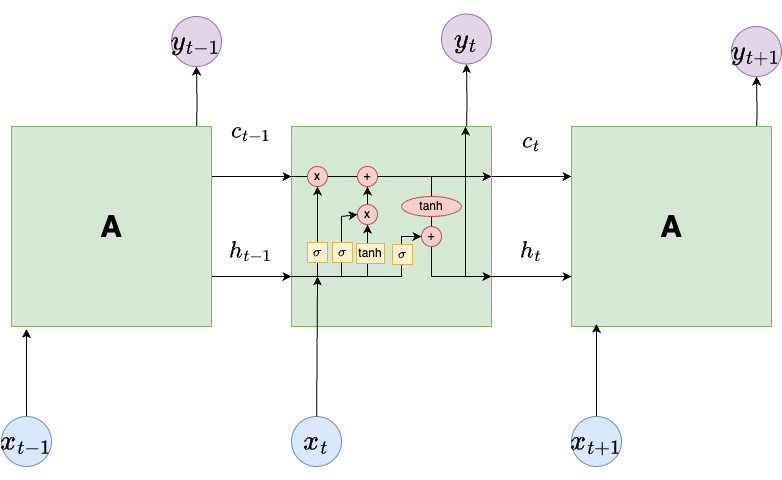

The diagram above was exported from draw.io. Its source (the exported page's mxGraphModel, read from the mxfile embedded in the PNG):
<mxGraphModel dx="1026" dy="694" grid="1" gridSize="10" guides="1" tooltips="1" connect="1" arrows="1" fold="1" page="1" pageScale="1" pageWidth="850" pageHeight="1100" math="1" shadow="0">
  <root>
    <mxCell id="0" />
    <mxCell id="1" parent="0" />
    <mxCell id="WC2cET2RbRP_Y8QbZhxS-2" value="" style="edgeStyle=orthogonalEdgeStyle;rounded=0;orthogonalLoop=1;jettySize=auto;html=1;" edge="1" parent="1" target="WC2cET2RbRP_Y8QbZhxS-4">
      <mxGeometry relative="1" as="geometry">
        <mxPoint x="225" y="172.5" as="sourcePoint" />
      </mxGeometry>
    </mxCell>
    <mxCell id="WC2cET2RbRP_Y8QbZhxS-27" style="edgeStyle=orthogonalEdgeStyle;rounded=0;orthogonalLoop=1;jettySize=auto;html=1;exitX=1;exitY=0.75;exitDx=0;exitDy=0;entryX=0;entryY=0.75;entryDx=0;entryDy=0;" edge="1" parent="1" source="WC2cET2RbRP_Y8QbZhxS-3" target="WC2cET2RbRP_Y8QbZhxS-9">
      <mxGeometry relative="1" as="geometry" />
    </mxCell>
    <mxCell id="WC2cET2RbRP_Y8QbZhxS-34" style="edgeStyle=orthogonalEdgeStyle;rounded=0;orthogonalLoop=1;jettySize=auto;html=1;exitX=1;exitY=0.25;exitDx=0;exitDy=0;entryX=0;entryY=0.25;entryDx=0;entryDy=0;" edge="1" parent="1" source="WC2cET2RbRP_Y8QbZhxS-3" target="WC2cET2RbRP_Y8QbZhxS-9">
      <mxGeometry relative="1" as="geometry" />
    </mxCell>
    <mxCell id="WC2cET2RbRP_Y8QbZhxS-3" value="A" style="whiteSpace=wrap;html=1;aspect=fixed;fillColor=#d5e8d4;strokeColor=#82b366;fontSize=30;fontStyle=1" vertex="1" parent="1">
      <mxGeometry x="40" y="160" width="200" height="200" as="geometry" />
    </mxCell>
    <mxCell id="WC2cET2RbRP_Y8QbZhxS-4" value="&lt;font style=&quot;font-size: 24px;&quot;&gt;$$y_{t-1}$$&lt;/font&gt;" style="ellipse;whiteSpace=wrap;html=1;aspect=fixed;fillColor=#e1d5e7;strokeColor=#9673a6;" vertex="1" parent="1">
      <mxGeometry x="200" y="50" width="50" height="50" as="geometry" />
    </mxCell>
    <mxCell id="WC2cET2RbRP_Y8QbZhxS-5" style="edgeStyle=orthogonalEdgeStyle;rounded=0;orthogonalLoop=1;jettySize=auto;html=1;exitX=0.5;exitY=0;exitDx=0;exitDy=0;entryX=0.5;entryY=1;entryDx=0;entryDy=0;" edge="1" parent="1" source="WC2cET2RbRP_Y8QbZhxS-6">
      <mxGeometry relative="1" as="geometry">
        <mxPoint x="55" y="362.5" as="targetPoint" />
      </mxGeometry>
    </mxCell>
    <mxCell id="WC2cET2RbRP_Y8QbZhxS-6" value="&lt;font style=&quot;font-size: 24px;&quot;&gt;$$x_{t-1}$$&lt;/font&gt;" style="ellipse;whiteSpace=wrap;html=1;aspect=fixed;fillColor=#dae8fc;strokeColor=#6c8ebf;" vertex="1" parent="1">
      <mxGeometry x="30" y="450" width="50" height="50" as="geometry" />
    </mxCell>
    <mxCell id="WC2cET2RbRP_Y8QbZhxS-8" style="edgeStyle=orthogonalEdgeStyle;rounded=0;orthogonalLoop=1;jettySize=auto;html=1;exitX=0.5;exitY=0;exitDx=0;exitDy=0;entryX=0.5;entryY=1;entryDx=0;entryDy=0;" edge="1" parent="1" target="WC2cET2RbRP_Y8QbZhxS-10">
      <mxGeometry relative="1" as="geometry">
        <mxPoint x="495" y="172.5" as="sourcePoint" />
      </mxGeometry>
    </mxCell>
    <mxCell id="WC2cET2RbRP_Y8QbZhxS-35" style="edgeStyle=orthogonalEdgeStyle;rounded=0;orthogonalLoop=1;jettySize=auto;html=1;exitX=1;exitY=0.25;exitDx=0;exitDy=0;entryX=0;entryY=0.25;entryDx=0;entryDy=0;" edge="1" parent="1" source="WC2cET2RbRP_Y8QbZhxS-9" target="WC2cET2RbRP_Y8QbZhxS-14">
      <mxGeometry relative="1" as="geometry" />
    </mxCell>
    <mxCell id="WC2cET2RbRP_Y8QbZhxS-9" value="" style="whiteSpace=wrap;html=1;aspect=fixed;fillColor=#d5e8d4;strokeColor=#82b366;fontSize=30;fontStyle=1" vertex="1" parent="1">
      <mxGeometry x="320" y="160" width="200" height="200" as="geometry" />
    </mxCell>
    <mxCell id="WC2cET2RbRP_Y8QbZhxS-10" value="&lt;font style=&quot;font-size: 24px;&quot;&gt;$$y_t$$&lt;/font&gt;" style="ellipse;whiteSpace=wrap;html=1;aspect=fixed;fillColor=#e1d5e7;strokeColor=#9673a6;" vertex="1" parent="1">
      <mxGeometry x="470" y="47.5" width="50" height="50" as="geometry" />
    </mxCell>
    <mxCell id="WC2cET2RbRP_Y8QbZhxS-12" value="&lt;font style=&quot;font-size: 24px;&quot;&gt;$$x_t$$&lt;/font&gt;" style="ellipse;whiteSpace=wrap;html=1;aspect=fixed;fillColor=#dae8fc;strokeColor=#6c8ebf;" vertex="1" parent="1">
      <mxGeometry x="320" y="450" width="50" height="50" as="geometry" />
    </mxCell>
    <mxCell id="WC2cET2RbRP_Y8QbZhxS-13" style="edgeStyle=orthogonalEdgeStyle;rounded=0;orthogonalLoop=1;jettySize=auto;html=1;exitX=0.5;exitY=0;exitDx=0;exitDy=0;entryX=0.5;entryY=1;entryDx=0;entryDy=0;" edge="1" parent="1" target="WC2cET2RbRP_Y8QbZhxS-15">
      <mxGeometry relative="1" as="geometry">
        <mxPoint x="785" y="177.5" as="sourcePoint" />
      </mxGeometry>
    </mxCell>
    <mxCell id="WC2cET2RbRP_Y8QbZhxS-14" value="A" style="whiteSpace=wrap;html=1;aspect=fixed;fillColor=#d5e8d4;strokeColor=#82b366;fontSize=30;fontStyle=1" vertex="1" parent="1">
      <mxGeometry x="600" y="160" width="200" height="200" as="geometry" />
    </mxCell>
    <mxCell id="WC2cET2RbRP_Y8QbZhxS-15" value="&lt;font style=&quot;font-size: 24px;&quot;&gt;$$y_{t+1}$$&lt;/font&gt;" style="ellipse;whiteSpace=wrap;html=1;aspect=fixed;fillColor=#e1d5e7;strokeColor=#9673a6;" vertex="1" parent="1">
      <mxGeometry x="760" y="60" width="50" height="50" as="geometry" />
    </mxCell>
    <mxCell id="WC2cET2RbRP_Y8QbZhxS-16" style="edgeStyle=orthogonalEdgeStyle;rounded=0;orthogonalLoop=1;jettySize=auto;html=1;exitX=0.5;exitY=0;exitDx=0;exitDy=0;entryX=0.5;entryY=1;entryDx=0;entryDy=0;" edge="1" parent="1" source="WC2cET2RbRP_Y8QbZhxS-17">
      <mxGeometry relative="1" as="geometry">
        <mxPoint x="625" y="357.5" as="targetPoint" />
      </mxGeometry>
    </mxCell>
    <mxCell id="WC2cET2RbRP_Y8QbZhxS-17" value="&lt;font style=&quot;font-size: 24px;&quot;&gt;$$x_{t+1}$$&lt;/font&gt;" style="ellipse;whiteSpace=wrap;html=1;aspect=fixed;fillColor=#dae8fc;strokeColor=#6c8ebf;" vertex="1" parent="1">
      <mxGeometry x="600" y="450" width="50" height="50" as="geometry" />
    </mxCell>
    <mxCell id="WC2cET2RbRP_Y8QbZhxS-29" style="edgeStyle=orthogonalEdgeStyle;rounded=0;orthogonalLoop=1;jettySize=auto;html=1;exitX=1;exitY=0.75;exitDx=0;exitDy=0;entryX=0;entryY=0.75;entryDx=0;entryDy=0;" edge="1" parent="1">
      <mxGeometry relative="1" as="geometry">
        <mxPoint x="520" y="310" as="sourcePoint" />
        <mxPoint x="600" y="310" as="targetPoint" />
      </mxGeometry>
    </mxCell>
    <mxCell id="WC2cET2RbRP_Y8QbZhxS-36" value="" style="endArrow=classic;html=1;rounded=0;entryX=1;entryY=0.25;entryDx=0;entryDy=0;" edge="1" parent="1" target="WC2cET2RbRP_Y8QbZhxS-9">
      <mxGeometry width="50" height="50" relative="1" as="geometry">
        <mxPoint x="320" y="210" as="sourcePoint" />
        <mxPoint x="370" y="160" as="targetPoint" />
      </mxGeometry>
    </mxCell>
    <mxCell id="WC2cET2RbRP_Y8QbZhxS-37" value="x" style="ellipse;whiteSpace=wrap;html=1;aspect=fixed;fillColor=#f8cecc;strokeColor=#b85450;" vertex="1" parent="1">
      <mxGeometry x="336" y="200" width="20" height="20" as="geometry" />
    </mxCell>
    <mxCell id="WC2cET2RbRP_Y8QbZhxS-38" value="+" style="ellipse;whiteSpace=wrap;html=1;aspect=fixed;fillColor=#f8cecc;strokeColor=#b85450;" vertex="1" parent="1">
      <mxGeometry x="386" y="200" width="20" height="20" as="geometry" />
    </mxCell>
    <mxCell id="WC2cET2RbRP_Y8QbZhxS-42" value="" style="curved=0;endArrow=classic;html=1;rounded=0;" edge="1" parent="1" source="WC2cET2RbRP_Y8QbZhxS-44">
      <mxGeometry width="50" height="50" relative="1" as="geometry">
        <mxPoint x="460" y="210" as="sourcePoint" />
        <mxPoint x="520" y="310" as="targetPoint" />
        <Array as="points">
          <mxPoint x="460" y="310" />
        </Array>
      </mxGeometry>
    </mxCell>
    <mxCell id="WC2cET2RbRP_Y8QbZhxS-43" value="" style="endArrow=classic;html=1;rounded=0;entryX=0.87;entryY=0;entryDx=0;entryDy=0;entryPerimeter=0;" edge="1" parent="1" target="WC2cET2RbRP_Y8QbZhxS-9">
      <mxGeometry width="50" height="50" relative="1" as="geometry">
        <mxPoint x="494" y="310" as="sourcePoint" />
        <mxPoint x="450" y="330" as="targetPoint" />
      </mxGeometry>
    </mxCell>
    <mxCell id="WC2cET2RbRP_Y8QbZhxS-49" value="" style="curved=0;endArrow=none;html=1;rounded=0;endFill=0;" edge="1" parent="1" source="WC2cET2RbRP_Y8QbZhxS-53" target="WC2cET2RbRP_Y8QbZhxS-44">
      <mxGeometry width="50" height="50" relative="1" as="geometry">
        <mxPoint x="460" y="210" as="sourcePoint" />
        <mxPoint x="520" y="310" as="targetPoint" />
        <Array as="points" />
      </mxGeometry>
    </mxCell>
    <mxCell id="WC2cET2RbRP_Y8QbZhxS-44" value="+" style="ellipse;whiteSpace=wrap;html=1;aspect=fixed;fillColor=#f8cecc;strokeColor=#b85450;" vertex="1" parent="1">
      <mxGeometry x="450" y="260" width="20" height="20" as="geometry" />
    </mxCell>
    <mxCell id="WC2cET2RbRP_Y8QbZhxS-50" value="" style="endArrow=classic;html=1;rounded=0;exitX=0;exitY=0.75;exitDx=0;exitDy=0;" edge="1" parent="1" source="WC2cET2RbRP_Y8QbZhxS-9" target="WC2cET2RbRP_Y8QbZhxS-44">
      <mxGeometry width="50" height="50" relative="1" as="geometry">
        <mxPoint x="400" y="380" as="sourcePoint" />
        <mxPoint x="460" y="310" as="targetPoint" />
        <Array as="points">
          <mxPoint x="380" y="310" />
          <mxPoint x="430" y="310" />
          <mxPoint x="430" y="290" />
          <mxPoint x="430" y="270" />
        </Array>
      </mxGeometry>
    </mxCell>
    <mxCell id="WC2cET2RbRP_Y8QbZhxS-54" value="" style="curved=0;endArrow=none;html=1;rounded=0;endFill=0;" edge="1" parent="1" target="WC2cET2RbRP_Y8QbZhxS-53">
      <mxGeometry width="50" height="50" relative="1" as="geometry">
        <mxPoint x="460" y="210" as="sourcePoint" />
        <mxPoint x="460" y="260" as="targetPoint" />
        <Array as="points" />
      </mxGeometry>
    </mxCell>
    <mxCell id="WC2cET2RbRP_Y8QbZhxS-53" value="tanh" style="ellipse;whiteSpace=wrap;html=1;fillColor=#f8cecc;strokeColor=#b85450;" vertex="1" parent="1">
      <mxGeometry x="430" y="230" width="60" height="20" as="geometry" />
    </mxCell>
    <mxCell id="WC2cET2RbRP_Y8QbZhxS-55" value="&lt;font style=&quot;font-size: 20px;&quot;&gt;$$c_{t-1}$$&lt;/font&gt;" style="text;html=1;align=center;verticalAlign=middle;whiteSpace=wrap;rounded=0;" vertex="1" parent="1">
      <mxGeometry x="250" y="150" width="60" height="30" as="geometry" />
    </mxCell>
    <mxCell id="WC2cET2RbRP_Y8QbZhxS-56" value="&lt;font style=&quot;font-size: 20px;&quot;&gt;$$c_{t}$$&lt;/font&gt;" style="text;html=1;align=center;verticalAlign=middle;whiteSpace=wrap;rounded=0;" vertex="1" parent="1">
      <mxGeometry x="530" y="160" width="60" height="30" as="geometry" />
    </mxCell>
    <mxCell id="WC2cET2RbRP_Y8QbZhxS-57" value="&lt;font style=&quot;font-size: 20px;&quot;&gt;$$h_{t-1}$$&lt;/font&gt;" style="text;html=1;align=center;verticalAlign=middle;whiteSpace=wrap;rounded=0;" vertex="1" parent="1">
      <mxGeometry x="250" y="270" width="60" height="30" as="geometry" />
    </mxCell>
    <mxCell id="WC2cET2RbRP_Y8QbZhxS-58" value="&lt;font style=&quot;font-size: 20px;&quot;&gt;$$h_{t}$$&lt;/font&gt;" style="text;html=1;align=center;verticalAlign=middle;whiteSpace=wrap;rounded=0;" vertex="1" parent="1">
      <mxGeometry x="530" y="270" width="60" height="30" as="geometry" />
    </mxCell>
    <mxCell id="WC2cET2RbRP_Y8QbZhxS-59" value="" style="endArrow=classic;html=1;rounded=0;" edge="1" parent="1" source="WC2cET2RbRP_Y8QbZhxS-12">
      <mxGeometry width="50" height="50" relative="1" as="geometry">
        <mxPoint x="400" y="370" as="sourcePoint" />
        <mxPoint x="346" y="310" as="targetPoint" />
      </mxGeometry>
    </mxCell>
    <mxCell id="WC2cET2RbRP_Y8QbZhxS-60" value="" style="endArrow=classic;html=1;rounded=0;entryX=0.5;entryY=1;entryDx=0;entryDy=0;" edge="1" parent="1" source="WC2cET2RbRP_Y8QbZhxS-61" target="WC2cET2RbRP_Y8QbZhxS-37">
      <mxGeometry width="50" height="50" relative="1" as="geometry">
        <mxPoint x="346" y="310" as="sourcePoint" />
        <mxPoint x="446" y="320" as="targetPoint" />
      </mxGeometry>
    </mxCell>
    <mxCell id="WC2cET2RbRP_Y8QbZhxS-62" value="" style="endArrow=none;html=1;rounded=0;entryX=0.5;entryY=1;entryDx=0;entryDy=0;endFill=0;" edge="1" parent="1" target="WC2cET2RbRP_Y8QbZhxS-61">
      <mxGeometry width="50" height="50" relative="1" as="geometry">
        <mxPoint x="346" y="310" as="sourcePoint" />
        <mxPoint x="346" y="220" as="targetPoint" />
      </mxGeometry>
    </mxCell>
    <mxCell id="WC2cET2RbRP_Y8QbZhxS-61" value="$$\sigma$$" style="whiteSpace=wrap;html=1;aspect=fixed;fillColor=#fff2cc;strokeColor=#d6b656;" vertex="1" parent="1">
      <mxGeometry x="336" y="276" width="20" height="20" as="geometry" />
    </mxCell>
    <mxCell id="WC2cET2RbRP_Y8QbZhxS-63" value="" style="endArrow=classic;html=1;rounded=0;targetPerimeterSpacing=0;sourcePerimeterSpacing=0;" edge="1" parent="1" source="WC2cET2RbRP_Y8QbZhxS-64" target="WC2cET2RbRP_Y8QbZhxS-38">
      <mxGeometry width="50" height="50" relative="1" as="geometry">
        <mxPoint x="396" y="310" as="sourcePoint" />
        <mxPoint x="450" y="310" as="targetPoint" />
      </mxGeometry>
    </mxCell>
    <mxCell id="WC2cET2RbRP_Y8QbZhxS-65" value="" style="endArrow=classic;html=1;rounded=0;targetPerimeterSpacing=0;sourcePerimeterSpacing=0;" edge="1" parent="1" target="WC2cET2RbRP_Y8QbZhxS-64">
      <mxGeometry width="50" height="50" relative="1" as="geometry">
        <mxPoint x="396" y="310" as="sourcePoint" />
        <mxPoint x="396" y="220" as="targetPoint" />
      </mxGeometry>
    </mxCell>
    <mxCell id="WC2cET2RbRP_Y8QbZhxS-64" value="x" style="ellipse;whiteSpace=wrap;html=1;aspect=fixed;fillColor=#f8cecc;strokeColor=#b85450;" vertex="1" parent="1">
      <mxGeometry x="386" y="238" width="20" height="20" as="geometry" />
    </mxCell>
    <mxCell id="WC2cET2RbRP_Y8QbZhxS-66" value="" style="endArrow=classic;html=1;rounded=0;entryX=0;entryY=0.5;entryDx=0;entryDy=0;" edge="1" parent="1" target="WC2cET2RbRP_Y8QbZhxS-64">
      <mxGeometry width="50" height="50" relative="1" as="geometry">
        <mxPoint x="370" y="310" as="sourcePoint" />
        <mxPoint x="450" y="310" as="targetPoint" />
        <Array as="points">
          <mxPoint x="370" y="250" />
        </Array>
      </mxGeometry>
    </mxCell>
    <mxCell id="WC2cET2RbRP_Y8QbZhxS-67" value="$$\sigma$$" style="whiteSpace=wrap;html=1;aspect=fixed;fillColor=#fff2cc;strokeColor=#d6b656;" vertex="1" parent="1">
      <mxGeometry x="361" y="276" width="20" height="20" as="geometry" />
    </mxCell>
    <mxCell id="WC2cET2RbRP_Y8QbZhxS-73" value="tanh" style="rounded=0;whiteSpace=wrap;html=1;fillColor=#fff2cc;strokeColor=#d6b656;" vertex="1" parent="1">
      <mxGeometry x="385" y="277" width="28" height="20" as="geometry" />
    </mxCell>
    <mxCell id="WC2cET2RbRP_Y8QbZhxS-75" value="$$\sigma$$" style="whiteSpace=wrap;html=1;aspect=fixed;fillColor=#fff2cc;strokeColor=#d6b656;" vertex="1" parent="1">
      <mxGeometry x="421" y="278" width="20" height="20" as="geometry" />
    </mxCell>
  </root>
</mxGraphModel>